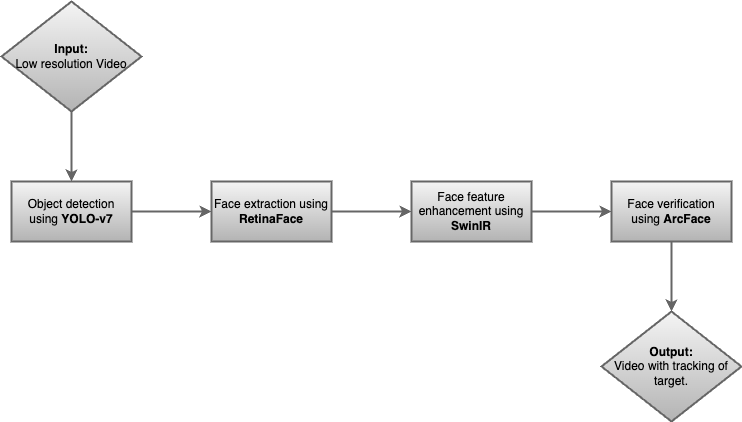

The diagram above was exported from draw.io. Its source (the exported page's mxGraphModel, read from the mxfile embedded in the PNG):
<mxGraphModel dx="954" dy="514" grid="1" gridSize="10" guides="1" tooltips="1" connect="1" arrows="1" fold="1" page="1" pageScale="1" pageWidth="827" pageHeight="1169" math="0" shadow="0">
  <root>
    <mxCell id="0" />
    <mxCell id="1" parent="0" />
    <mxCell id="3XN6_T8vnHaNcRzQ88z9-3" value="" style="edgeStyle=orthogonalEdgeStyle;rounded=0;orthogonalLoop=1;jettySize=auto;html=1;fillColor=#f5f5f5;strokeColor=#666666;gradientColor=#b3b3b3;shadow=0;strokeWidth=2;" edge="1" parent="1" source="3XN6_T8vnHaNcRzQ88z9-1" target="3XN6_T8vnHaNcRzQ88z9-2">
      <mxGeometry relative="1" as="geometry" />
    </mxCell>
    <mxCell id="3XN6_T8vnHaNcRzQ88z9-1" value="Object detection using &lt;b&gt;YOLO-v7&lt;/b&gt;" style="rounded=0;whiteSpace=wrap;html=1;fillColor=#f5f5f5;strokeColor=#666666;gradientColor=#b3b3b3;shadow=0;strokeWidth=2;" vertex="1" parent="1">
      <mxGeometry x="70" y="220" width="120" height="60" as="geometry" />
    </mxCell>
    <mxCell id="3XN6_T8vnHaNcRzQ88z9-5" value="" style="edgeStyle=orthogonalEdgeStyle;rounded=0;orthogonalLoop=1;jettySize=auto;html=1;fillColor=#f5f5f5;strokeColor=#666666;gradientColor=#b3b3b3;shadow=0;strokeWidth=2;" edge="1" parent="1" source="3XN6_T8vnHaNcRzQ88z9-2" target="3XN6_T8vnHaNcRzQ88z9-4">
      <mxGeometry relative="1" as="geometry" />
    </mxCell>
    <mxCell id="3XN6_T8vnHaNcRzQ88z9-2" value="Face extraction using &lt;b&gt;RetinaFace&lt;/b&gt;" style="whiteSpace=wrap;html=1;rounded=0;fillColor=#f5f5f5;strokeColor=#666666;gradientColor=#b3b3b3;shadow=0;strokeWidth=2;" vertex="1" parent="1">
      <mxGeometry x="270" y="220" width="120" height="60" as="geometry" />
    </mxCell>
    <mxCell id="3XN6_T8vnHaNcRzQ88z9-7" value="" style="edgeStyle=orthogonalEdgeStyle;rounded=0;orthogonalLoop=1;jettySize=auto;html=1;fillColor=#f5f5f5;strokeColor=#666666;gradientColor=#b3b3b3;shadow=0;strokeWidth=2;" edge="1" parent="1" source="3XN6_T8vnHaNcRzQ88z9-4" target="3XN6_T8vnHaNcRzQ88z9-6">
      <mxGeometry relative="1" as="geometry" />
    </mxCell>
    <mxCell id="3XN6_T8vnHaNcRzQ88z9-4" value="Face feature enhancement using &lt;b&gt;SwinIR&lt;/b&gt;" style="whiteSpace=wrap;html=1;rounded=0;fillColor=#f5f5f5;strokeColor=#666666;gradientColor=#b3b3b3;shadow=0;strokeWidth=2;" vertex="1" parent="1">
      <mxGeometry x="470" y="220" width="120" height="60" as="geometry" />
    </mxCell>
    <mxCell id="3XN6_T8vnHaNcRzQ88z9-12" value="" style="edgeStyle=orthogonalEdgeStyle;rounded=0;orthogonalLoop=1;jettySize=auto;html=1;fillColor=#f5f5f5;strokeColor=#666666;gradientColor=#b3b3b3;shadow=0;strokeWidth=2;" edge="1" parent="1" source="3XN6_T8vnHaNcRzQ88z9-6" target="3XN6_T8vnHaNcRzQ88z9-11">
      <mxGeometry relative="1" as="geometry" />
    </mxCell>
    <mxCell id="3XN6_T8vnHaNcRzQ88z9-6" value="Face verification using &lt;b&gt;ArcFace&lt;/b&gt;" style="whiteSpace=wrap;html=1;rounded=0;fillColor=#f5f5f5;strokeColor=#666666;gradientColor=#b3b3b3;shadow=0;strokeWidth=2;" vertex="1" parent="1">
      <mxGeometry x="670" y="220" width="120" height="60" as="geometry" />
    </mxCell>
    <mxCell id="3XN6_T8vnHaNcRzQ88z9-10" value="" style="edgeStyle=orthogonalEdgeStyle;rounded=0;orthogonalLoop=1;jettySize=auto;html=1;fillColor=#f5f5f5;strokeColor=#666666;gradientColor=#b3b3b3;shadow=0;strokeWidth=2;" edge="1" parent="1" source="3XN6_T8vnHaNcRzQ88z9-8" target="3XN6_T8vnHaNcRzQ88z9-1">
      <mxGeometry relative="1" as="geometry" />
    </mxCell>
    <mxCell id="3XN6_T8vnHaNcRzQ88z9-8" value="&lt;b&gt;Input:&lt;/b&gt;&lt;br&gt;Low resolution Video" style="rhombus;whiteSpace=wrap;html=1;rounded=0;fillColor=#f5f5f5;strokeColor=#666666;gradientColor=#b3b3b3;shadow=0;strokeWidth=2;" vertex="1" parent="1">
      <mxGeometry x="60" y="40" width="140" height="110" as="geometry" />
    </mxCell>
    <mxCell id="3XN6_T8vnHaNcRzQ88z9-11" value="&lt;b&gt;Output:&lt;/b&gt;&lt;br&gt;Video with tracking of target." style="rhombus;whiteSpace=wrap;html=1;rounded=0;fillColor=#f5f5f5;strokeColor=#666666;gradientColor=#b3b3b3;shadow=0;strokeWidth=2;" vertex="1" parent="1">
      <mxGeometry x="660" y="350" width="140" height="110" as="geometry" />
    </mxCell>
  </root>
</mxGraphModel>